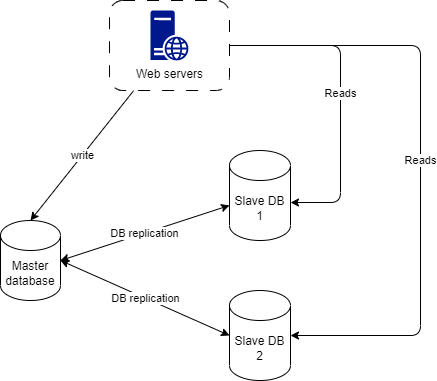

The diagram above was exported from draw.io. Its source (the exported page's mxGraphModel, read from the mxfile embedded in the PNG):
<mxGraphModel dx="832" dy="576" grid="1" gridSize="10" guides="1" tooltips="1" connect="1" arrows="1" fold="1" page="1" pageScale="1" pageWidth="850" pageHeight="1100" math="0" shadow="0">
  <root>
    <mxCell id="0" />
    <mxCell id="1" parent="0" />
    <mxCell id="6" value="write" style="edgeStyle=none;html=1;entryX=0.5;entryY=0;entryDx=0;entryDy=0;entryPerimeter=0;" edge="1" parent="1" source="5" target="4">
      <mxGeometry relative="1" as="geometry" />
    </mxCell>
    <mxCell id="12" value="Reads" style="edgeStyle=orthogonalEdgeStyle;html=1;entryX=1;entryY=0.578;entryDx=0;entryDy=0;entryPerimeter=0;startArrow=none;startFill=0;endArrow=classic;endFill=1;exitX=1;exitY=0.5;exitDx=0;exitDy=0;" edge="1" parent="1" source="5" target="7">
      <mxGeometry relative="1" as="geometry">
        <Array as="points">
          <mxPoint x="480" y="115" />
          <mxPoint x="480" y="272" />
        </Array>
      </mxGeometry>
    </mxCell>
    <mxCell id="13" value="Reads" style="edgeStyle=orthogonalEdgeStyle;html=1;entryX=1;entryY=0.5;entryDx=0;entryDy=0;entryPerimeter=0;startArrow=none;startFill=0;endArrow=classic;endFill=1;" edge="1" parent="1" source="5" target="9">
      <mxGeometry relative="1" as="geometry">
        <Array as="points">
          <mxPoint x="560" y="115" />
          <mxPoint x="560" y="405" />
        </Array>
      </mxGeometry>
    </mxCell>
    <mxCell id="5" value="" style="rounded=1;whiteSpace=wrap;html=1;dashed=1;dashPattern=12 12;" vertex="1" parent="1">
      <mxGeometry x="249" y="70" width="120" height="90" as="geometry" />
    </mxCell>
    <mxCell id="2" value="Web servers" style="sketch=0;aspect=fixed;pointerEvents=1;shadow=0;dashed=0;html=1;strokeColor=none;labelPosition=center;verticalLabelPosition=bottom;verticalAlign=top;align=center;fillColor=#00188D;shape=mxgraph.mscae.enterprise.web_server" vertex="1" parent="1">
      <mxGeometry x="290" y="80" width="38" height="50" as="geometry" />
    </mxCell>
    <mxCell id="4" value="Master database" style="shape=cylinder3;whiteSpace=wrap;html=1;boundedLbl=1;backgroundOutline=1;size=15;" vertex="1" parent="1">
      <mxGeometry x="140" y="290" width="60" height="80" as="geometry" />
    </mxCell>
    <mxCell id="8" value="DB replication" style="edgeStyle=none;html=1;entryX=1;entryY=0.5;entryDx=0;entryDy=0;entryPerimeter=0;endArrow=classic;endFill=1;startArrow=classic;startFill=1;" edge="1" parent="1" source="7" target="4">
      <mxGeometry relative="1" as="geometry" />
    </mxCell>
    <mxCell id="7" value="Slave DB 1" style="shape=cylinder3;whiteSpace=wrap;html=1;boundedLbl=1;backgroundOutline=1;size=15;" vertex="1" parent="1">
      <mxGeometry x="369" y="220" width="61" height="90" as="geometry" />
    </mxCell>
    <mxCell id="9" value="Slave DB 2" style="shape=cylinder3;whiteSpace=wrap;html=1;boundedLbl=1;backgroundOutline=1;size=15;" vertex="1" parent="1">
      <mxGeometry x="369" y="360" width="61" height="90" as="geometry" />
    </mxCell>
    <mxCell id="11" value="DB replication" style="edgeStyle=none;html=1;entryX=1;entryY=0.5;entryDx=0;entryDy=0;entryPerimeter=0;endArrow=classic;endFill=1;startArrow=classic;startFill=1;exitX=0;exitY=0.5;exitDx=0;exitDy=0;exitPerimeter=0;" edge="1" parent="1" source="9" target="4">
      <mxGeometry relative="1" as="geometry">
        <mxPoint x="379" y="284.937343358396" as="sourcePoint" />
        <mxPoint x="210" y="340" as="targetPoint" />
      </mxGeometry>
    </mxCell>
  </root>
</mxGraphModel>